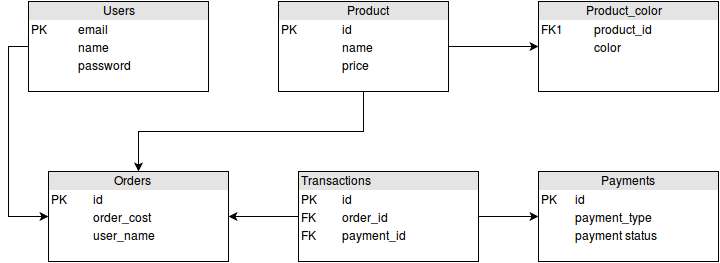

The diagram above was exported from draw.io. Its source (the exported page's mxGraphModel, read from the mxfile embedded in the PNG):
<mxGraphModel dx="815" dy="498" grid="1" gridSize="10" guides="1" tooltips="1" connect="1" arrows="1" fold="1" page="1" pageScale="1" pageWidth="850" pageHeight="1100" background="#ffffff" math="0" shadow="0">
  <root>
    <mxCell id="0" />
    <mxCell id="1" parent="0" />
    <mxCell id="9" style="edgeStyle=orthogonalEdgeStyle;rounded=0;html=1;exitX=1;exitY=0.5;jettySize=auto;orthogonalLoop=1;" edge="1" parent="1" source="3" target="5">
      <mxGeometry relative="1" as="geometry" />
    </mxCell>
    <mxCell id="10" style="edgeStyle=orthogonalEdgeStyle;rounded=0;html=1;exitX=0.5;exitY=1;entryX=0.5;entryY=0;jettySize=auto;orthogonalLoop=1;" edge="1" parent="1" source="3" target="6">
      <mxGeometry relative="1" as="geometry" />
    </mxCell>
    <mxCell id="3" value="&lt;div style=&quot;box-sizing: border-box ; width: 100% ; background: #e4e4e4 ; padding: 2px&quot;&gt;&amp;nbsp;&amp;nbsp;&amp;nbsp;&amp;nbsp;&amp;nbsp;&amp;nbsp;&amp;nbsp;&amp;nbsp;&amp;nbsp;&amp;nbsp;&amp;nbsp;&amp;nbsp;&amp;nbsp;&amp;nbsp;&amp;nbsp;&amp;nbsp;&amp;nbsp;&amp;nbsp;&amp;nbsp;&amp;nbsp;&amp;nbsp; Product&lt;br&gt;&lt;/div&gt;&lt;table style=&quot;width: 100% ; font-size: 1em&quot; cellpadding=&quot;2&quot; cellspacing=&quot;0&quot;&gt;&lt;tbody&gt;&lt;tr&gt;&lt;td&gt;PK&lt;/td&gt;&lt;td&gt;id&lt;br&gt;&lt;/td&gt;&lt;/tr&gt;&lt;tr&gt;&lt;td&gt;&lt;br&gt;&lt;/td&gt;&lt;td&gt;name&lt;br&gt;&lt;/td&gt;&lt;/tr&gt;&lt;tr&gt;&lt;td&gt;&lt;br&gt;&lt;/td&gt;&lt;td&gt;price&lt;br&gt;&lt;/td&gt;&lt;/tr&gt;&lt;/tbody&gt;&lt;/table&gt;" style="verticalAlign=top;align=left;overflow=fill;html=1;" vertex="1" parent="1">
      <mxGeometry x="310" y="90" width="170" height="90" as="geometry" />
    </mxCell>
    <mxCell id="13" style="edgeStyle=orthogonalEdgeStyle;rounded=0;html=1;exitX=0;exitY=0.5;entryX=0;entryY=0.5;jettySize=auto;orthogonalLoop=1;" edge="1" parent="1" source="4" target="6">
      <mxGeometry relative="1" as="geometry" />
    </mxCell>
    <mxCell id="4" value="&lt;div style=&quot;box-sizing: border-box ; width: 100% ; background: #e4e4e4 ; padding: 2px&quot;&gt;&amp;nbsp;&amp;nbsp;&amp;nbsp;&amp;nbsp;&amp;nbsp;&amp;nbsp;&amp;nbsp;&amp;nbsp;&amp;nbsp;&amp;nbsp;&amp;nbsp;&amp;nbsp;&amp;nbsp;&amp;nbsp;&amp;nbsp;&amp;nbsp;&amp;nbsp;&amp;nbsp;&amp;nbsp;&amp;nbsp;&amp;nbsp;&amp;nbsp;&amp;nbsp; Users&lt;br&gt;&lt;/div&gt;&lt;table style=&quot;width: 100% ; font-size: 1em&quot; cellpadding=&quot;2&quot; cellspacing=&quot;0&quot;&gt;&lt;tbody&gt;&lt;tr&gt;&lt;td&gt;PK&lt;/td&gt;&lt;td&gt;email&lt;br&gt;&lt;/td&gt;&lt;/tr&gt;&lt;tr&gt;&lt;td&gt;&lt;br&gt;&lt;/td&gt;&lt;td&gt;name&lt;br&gt;&lt;/td&gt;&lt;/tr&gt;&lt;tr&gt;&lt;td&gt;&lt;br&gt;&lt;/td&gt;&lt;td&gt;password&lt;br&gt;&lt;/td&gt;&lt;/tr&gt;&lt;/tbody&gt;&lt;/table&gt;" style="verticalAlign=top;align=left;overflow=fill;html=1;" vertex="1" parent="1">
      <mxGeometry x="60" y="90" width="180" height="90" as="geometry" />
    </mxCell>
    <mxCell id="5" value="&lt;div style=&quot;box-sizing: border-box ; width: 100% ; background: #e4e4e4 ; padding: 2px&quot;&gt;&amp;nbsp;&amp;nbsp;&amp;nbsp;&amp;nbsp;&amp;nbsp;&amp;nbsp;&amp;nbsp;&amp;nbsp;&amp;nbsp;&amp;nbsp;&amp;nbsp;&amp;nbsp;&amp;nbsp;&amp;nbsp; Product_color&lt;br&gt;&lt;/div&gt;&lt;table style=&quot;width: 100% ; font-size: 1em&quot; cellpadding=&quot;2&quot; cellspacing=&quot;0&quot;&gt;&lt;tbody&gt;&lt;tr&gt;&lt;td&gt;FK1&lt;/td&gt;&lt;td&gt;product_id&lt;br&gt;&lt;/td&gt;&lt;/tr&gt;&lt;tr&gt;&lt;td&gt;&lt;br&gt;&lt;/td&gt;&lt;td&gt;color&lt;br&gt;&lt;/td&gt;&lt;/tr&gt;&lt;tr&gt;&lt;td&gt;&lt;br&gt;&lt;/td&gt;&lt;td&gt;&lt;br&gt;&lt;/td&gt;&lt;/tr&gt;&lt;/tbody&gt;&lt;/table&gt;" style="verticalAlign=top;align=left;overflow=fill;html=1;" vertex="1" parent="1">
      <mxGeometry x="570" y="90" width="180" height="90" as="geometry" />
    </mxCell>
    <mxCell id="6" value="&lt;div style=&quot;box-sizing: border-box ; width: 100% ; background: #e4e4e4 ; padding: 2px&quot;&gt;&amp;nbsp;&amp;nbsp;&amp;nbsp;&amp;nbsp;&amp;nbsp;&amp;nbsp;&amp;nbsp;&amp;nbsp;&amp;nbsp;&amp;nbsp;&amp;nbsp;&amp;nbsp;&amp;nbsp;&amp;nbsp;&amp;nbsp;&amp;nbsp;&amp;nbsp;&amp;nbsp;&amp;nbsp;&amp;nbsp; Orders&lt;br&gt;&lt;/div&gt;&lt;table style=&quot;width: 100% ; font-size: 1em&quot; cellpadding=&quot;2&quot; cellspacing=&quot;0&quot;&gt;&lt;tbody&gt;&lt;tr&gt;&lt;td&gt;PK&lt;/td&gt;&lt;td&gt;id&lt;br&gt;&lt;/td&gt;&lt;/tr&gt;&lt;tr&gt;&lt;td&gt;&lt;br&gt;&lt;/td&gt;&lt;td&gt;order_cost&lt;br&gt;&lt;/td&gt;&lt;/tr&gt;&lt;tr&gt;&lt;td&gt;&lt;br&gt;&lt;/td&gt;&lt;td&gt;user_name&lt;br&gt;&lt;/td&gt;&lt;/tr&gt;&lt;/tbody&gt;&lt;/table&gt;" style="verticalAlign=top;align=left;overflow=fill;html=1;" vertex="1" parent="1">
      <mxGeometry x="80" y="260" width="180" height="90" as="geometry" />
    </mxCell>
    <mxCell id="11" style="edgeStyle=orthogonalEdgeStyle;rounded=0;html=1;exitX=1;exitY=0.5;jettySize=auto;orthogonalLoop=1;" edge="1" parent="1" source="7" target="8">
      <mxGeometry relative="1" as="geometry" />
    </mxCell>
    <mxCell id="12" style="edgeStyle=orthogonalEdgeStyle;rounded=0;html=1;exitX=0;exitY=0.5;jettySize=auto;orthogonalLoop=1;" edge="1" parent="1" source="7">
      <mxGeometry relative="1" as="geometry">
        <mxPoint x="260" y="305" as="targetPoint" />
      </mxGeometry>
    </mxCell>
    <mxCell id="7" value="&lt;div style=&quot;box-sizing: border-box ; width: 100% ; background: #e4e4e4 ; padding: 2px&quot;&gt;Transactions&lt;br&gt;&lt;/div&gt;&lt;table style=&quot;width: 100% ; font-size: 1em&quot; cellpadding=&quot;2&quot; cellspacing=&quot;0&quot;&gt;&lt;tbody&gt;&lt;tr&gt;&lt;td&gt;PK&lt;/td&gt;&lt;td&gt;id&lt;/td&gt;&lt;/tr&gt;&lt;tr&gt;&lt;td&gt;FK&lt;br&gt;&lt;/td&gt;&lt;td&gt;order_id&lt;br&gt;&lt;/td&gt;&lt;/tr&gt;&lt;tr&gt;&lt;td&gt;FK&lt;br&gt;&lt;/td&gt;&lt;td&gt;payment_id&lt;br&gt;&lt;/td&gt;&lt;/tr&gt;&lt;/tbody&gt;&lt;/table&gt;" style="verticalAlign=top;align=left;overflow=fill;html=1;" vertex="1" parent="1">
      <mxGeometry x="330" y="260" width="180" height="90" as="geometry" />
    </mxCell>
    <mxCell id="8" value="&lt;div style=&quot;box-sizing: border-box ; width: 100% ; background: #e4e4e4 ; padding: 2px&quot;&gt;&amp;nbsp;&amp;nbsp;&amp;nbsp;&amp;nbsp;&amp;nbsp;&amp;nbsp;&amp;nbsp;&amp;nbsp;&amp;nbsp;&amp;nbsp;&amp;nbsp;&amp;nbsp;&amp;nbsp;&amp;nbsp;&amp;nbsp;&amp;nbsp;&amp;nbsp;&amp;nbsp;&amp;nbsp; Payments&lt;br&gt;&lt;/div&gt;&lt;table style=&quot;width: 100% ; font-size: 1em&quot; cellpadding=&quot;2&quot; cellspacing=&quot;0&quot;&gt;&lt;tbody&gt;&lt;tr&gt;&lt;td&gt;PK&lt;/td&gt;&lt;td&gt;id&lt;br&gt;&lt;/td&gt;&lt;/tr&gt;&lt;tr&gt;&lt;td&gt;&lt;br&gt;&lt;/td&gt;&lt;td&gt;payment_type&lt;br&gt;&lt;/td&gt;&lt;/tr&gt;&lt;tr&gt;&lt;td&gt;&lt;br&gt;&lt;/td&gt;&lt;td&gt;payment status&lt;br&gt;&lt;/td&gt;&lt;/tr&gt;&lt;/tbody&gt;&lt;/table&gt;" style="verticalAlign=top;align=left;overflow=fill;html=1;" vertex="1" parent="1">
      <mxGeometry x="570" y="260" width="180" height="90" as="geometry" />
    </mxCell>
  </root>
</mxGraphModel>